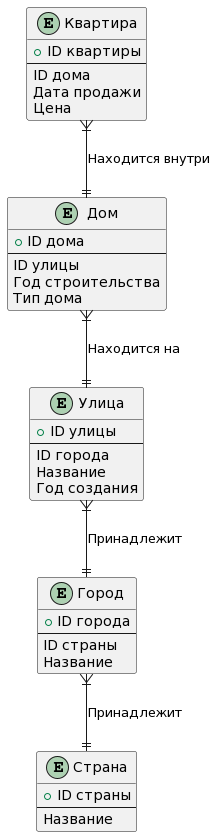

The diagram above was rendered by PlantUML. Its source (embedded in the PNG):
@startuml
entity "Квартира" as flat {
+ ID квартиры
--
ID дома
Дата продажи
Цена
}

entity "Дом" as building {
+ ID дома
--
ID улицы
Год строительства
Тип дома
}

entity "Улица" as street {
+ ID улицы
--
ID города
Название
Год создания
}

entity "Город" as city {
+ ID города
--
ID страны
Название
}

entity "Страна" as country {
+ ID страны
--
Название
}

flat }|--|| building: "Находится внутри"
building }|--|| street: "Находится на"
street }|--|| city: "Принадлежит"
city }|--|| country: "Принадлежит"
@enduml